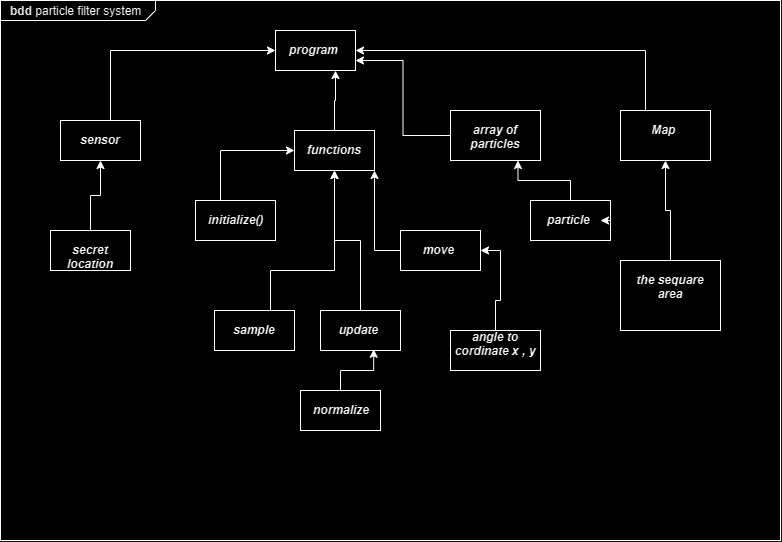

The diagram above was exported from draw.io. Its source (the exported page's mxGraphModel, read from the mxfile embedded in the PNG):
<mxGraphModel dx="835" dy="446" grid="1" gridSize="10" guides="1" tooltips="1" connect="1" arrows="1" fold="1" page="1" pageScale="1" pageWidth="827" pageHeight="1169" math="0" shadow="0">
  <root>
    <mxCell id="0" />
    <mxCell id="1" parent="0" />
    <mxCell id="lRjyKUpfaX5VeA-2tSMY-4" value="&lt;p style=&quot;margin:0px;margin-top:4px;margin-left:10px;text-align:left;&quot;&gt;&lt;b&gt;bdd&lt;/b&gt;   particle filter system&lt;/p&gt;" style="html=1;shape=mxgraph.sysml.package;labelX=155.6;align=left;spacingLeft=10;overflow=fill;recursiveResize=0;" vertex="1" parent="1">
      <mxGeometry x="80" y="30" width="780" height="540" as="geometry" />
    </mxCell>
    <mxCell id="lRjyKUpfaX5VeA-2tSMY-10" value="&lt;p style=&quot;margin:13px;&quot;&gt;&lt;b&gt;&lt;i&gt;program&amp;nbsp;&lt;/i&gt;&lt;/b&gt;&lt;/p&gt;" style="shape=rect;html=1;overflow=fill;whiteSpace=wrap;align=center;" vertex="1" parent="1">
      <mxGeometry x="355" y="60" width="80" height="40" as="geometry" />
    </mxCell>
    <mxCell id="n3EuqmTNPKmuVEslDI6k-4" style="edgeStyle=orthogonalEdgeStyle;rounded=0;orthogonalLoop=1;jettySize=auto;html=1;entryX=1;entryY=0.75;entryDx=0;entryDy=0;" edge="1" parent="1" source="n3EuqmTNPKmuVEslDI6k-1" target="lRjyKUpfaX5VeA-2tSMY-10">
      <mxGeometry relative="1" as="geometry" />
    </mxCell>
    <mxCell id="n3EuqmTNPKmuVEslDI6k-1" value="&lt;p style=&quot;margin:13px;&quot;&gt;&lt;b&gt;&lt;i&gt;array of particles&lt;/i&gt;&lt;/b&gt;&lt;/p&gt;" style="shape=rect;html=1;overflow=fill;whiteSpace=wrap;align=center;" vertex="1" parent="1">
      <mxGeometry x="530" y="140" width="90" height="50" as="geometry" />
    </mxCell>
    <mxCell id="n3EuqmTNPKmuVEslDI6k-3" style="edgeStyle=orthogonalEdgeStyle;rounded=0;orthogonalLoop=1;jettySize=auto;html=1;entryX=0.75;entryY=1;entryDx=0;entryDy=0;" edge="1" parent="1" source="n3EuqmTNPKmuVEslDI6k-2" target="n3EuqmTNPKmuVEslDI6k-1">
      <mxGeometry relative="1" as="geometry" />
    </mxCell>
    <mxCell id="n3EuqmTNPKmuVEslDI6k-2" value="&lt;p style=&quot;margin:13px;&quot;&gt;&lt;b&gt;&lt;i&gt;particle&amp;nbsp;&lt;/i&gt;&lt;/b&gt;&lt;/p&gt;" style="shape=rect;html=1;overflow=fill;whiteSpace=wrap;align=center;" vertex="1" parent="1">
      <mxGeometry x="610" y="230" width="80" height="40" as="geometry" />
    </mxCell>
    <mxCell id="n3EuqmTNPKmuVEslDI6k-6" style="edgeStyle=orthogonalEdgeStyle;rounded=0;orthogonalLoop=1;jettySize=auto;html=1;entryX=0.75;entryY=1;entryDx=0;entryDy=0;" edge="1" parent="1" source="n3EuqmTNPKmuVEslDI6k-5" target="lRjyKUpfaX5VeA-2tSMY-10">
      <mxGeometry relative="1" as="geometry" />
    </mxCell>
    <mxCell id="n3EuqmTNPKmuVEslDI6k-5" value="&lt;p style=&quot;margin:13px;&quot;&gt;&lt;b&gt;&lt;i&gt;functions&amp;nbsp;&lt;/i&gt;&lt;/b&gt;&lt;/p&gt;" style="shape=rect;html=1;overflow=fill;whiteSpace=wrap;align=center;" vertex="1" parent="1">
      <mxGeometry x="374" y="160" width="80" height="40" as="geometry" />
    </mxCell>
    <mxCell id="n3EuqmTNPKmuVEslDI6k-8" style="edgeStyle=orthogonalEdgeStyle;rounded=0;orthogonalLoop=1;jettySize=auto;html=1;entryX=1;entryY=1;entryDx=0;entryDy=0;" edge="1" parent="1" source="n3EuqmTNPKmuVEslDI6k-7" target="n3EuqmTNPKmuVEslDI6k-5">
      <mxGeometry relative="1" as="geometry" />
    </mxCell>
    <mxCell id="n3EuqmTNPKmuVEslDI6k-7" value="&lt;p style=&quot;margin:13px;&quot;&gt;&lt;b&gt;&lt;i&gt;move&amp;nbsp;&lt;/i&gt;&lt;/b&gt;&lt;/p&gt;" style="shape=rect;html=1;overflow=fill;whiteSpace=wrap;align=center;" vertex="1" parent="1">
      <mxGeometry x="480" y="260" width="80" height="40" as="geometry" />
    </mxCell>
    <mxCell id="n3EuqmTNPKmuVEslDI6k-11" style="edgeStyle=orthogonalEdgeStyle;rounded=0;orthogonalLoop=1;jettySize=auto;html=1;" edge="1" parent="1" source="n3EuqmTNPKmuVEslDI6k-10" target="n3EuqmTNPKmuVEslDI6k-5">
      <mxGeometry relative="1" as="geometry" />
    </mxCell>
    <mxCell id="n3EuqmTNPKmuVEslDI6k-10" value="&lt;p style=&quot;margin:13px;&quot;&gt;&lt;b&gt;&lt;i&gt;update&amp;nbsp;&lt;/i&gt;&lt;/b&gt;&lt;/p&gt;" style="shape=rect;html=1;overflow=fill;whiteSpace=wrap;align=center;" vertex="1" parent="1">
      <mxGeometry x="400" y="340" width="80" height="40" as="geometry" />
    </mxCell>
    <mxCell id="n3EuqmTNPKmuVEslDI6k-13" style="edgeStyle=orthogonalEdgeStyle;rounded=0;orthogonalLoop=1;jettySize=auto;html=1;entryX=0;entryY=0.5;entryDx=0;entryDy=0;" edge="1" parent="1" source="n3EuqmTNPKmuVEslDI6k-12" target="n3EuqmTNPKmuVEslDI6k-5">
      <mxGeometry relative="1" as="geometry">
        <Array as="points">
          <mxPoint x="300" y="180" />
        </Array>
      </mxGeometry>
    </mxCell>
    <mxCell id="n3EuqmTNPKmuVEslDI6k-12" value="&lt;p style=&quot;margin:13px;&quot;&gt;&lt;b&gt;&lt;i&gt;initialize()&lt;/i&gt;&lt;/b&gt;&lt;/p&gt;" style="shape=rect;html=1;overflow=fill;whiteSpace=wrap;align=center;" vertex="1" parent="1">
      <mxGeometry x="275" y="230" width="80" height="40" as="geometry" />
    </mxCell>
    <mxCell id="n3EuqmTNPKmuVEslDI6k-18" style="edgeStyle=orthogonalEdgeStyle;rounded=0;orthogonalLoop=1;jettySize=auto;html=1;" edge="1" parent="1" source="n3EuqmTNPKmuVEslDI6k-17" target="n3EuqmTNPKmuVEslDI6k-5">
      <mxGeometry relative="1" as="geometry">
        <Array as="points">
          <mxPoint x="350" y="300" />
          <mxPoint x="414" y="300" />
        </Array>
      </mxGeometry>
    </mxCell>
    <mxCell id="n3EuqmTNPKmuVEslDI6k-17" value="&lt;p style=&quot;margin:13px;&quot;&gt;&lt;b&gt;&lt;i&gt;sample&lt;/i&gt;&lt;/b&gt;&lt;/p&gt;" style="shape=rect;html=1;overflow=fill;whiteSpace=wrap;align=center;" vertex="1" parent="1">
      <mxGeometry x="294" y="340" width="80" height="40" as="geometry" />
    </mxCell>
    <mxCell id="n3EuqmTNPKmuVEslDI6k-19" value="&lt;p style=&quot;margin:13px;&quot;&gt;&lt;b&gt;&lt;i&gt;normalize&lt;/i&gt;&lt;/b&gt;&lt;/p&gt;" style="shape=rect;html=1;overflow=fill;whiteSpace=wrap;align=center;" vertex="1" parent="1">
      <mxGeometry x="380" y="420" width="80" height="40" as="geometry" />
    </mxCell>
    <mxCell id="n3EuqmTNPKmuVEslDI6k-20" style="edgeStyle=orthogonalEdgeStyle;rounded=0;orthogonalLoop=1;jettySize=auto;html=1;entryX=0.665;entryY=0.97;entryDx=0;entryDy=0;entryPerimeter=0;" edge="1" parent="1" source="n3EuqmTNPKmuVEslDI6k-19" target="n3EuqmTNPKmuVEslDI6k-10">
      <mxGeometry relative="1" as="geometry" />
    </mxCell>
    <mxCell id="bkQLgp0LLAmhnzpiQJAm-2" style="edgeStyle=orthogonalEdgeStyle;rounded=0;orthogonalLoop=1;jettySize=auto;html=1;entryX=1;entryY=0.5;entryDx=0;entryDy=0;" edge="1" parent="1" source="bkQLgp0LLAmhnzpiQJAm-1" target="n3EuqmTNPKmuVEslDI6k-7">
      <mxGeometry relative="1" as="geometry" />
    </mxCell>
    <mxCell id="bkQLgp0LLAmhnzpiQJAm-1" value="&lt;b&gt;&lt;i&gt;angle to cordinate x , y&lt;br&gt;&lt;/i&gt;&lt;/b&gt;" style="shape=rect;html=1;overflow=fill;whiteSpace=wrap;align=center;" vertex="1" parent="1">
      <mxGeometry x="530" y="360" width="90" height="40" as="geometry" />
    </mxCell>
    <mxCell id="bkQLgp0LLAmhnzpiQJAm-4" style="edgeStyle=orthogonalEdgeStyle;rounded=0;orthogonalLoop=1;jettySize=auto;html=1;entryX=0;entryY=0.5;entryDx=0;entryDy=0;" edge="1" parent="1" source="bkQLgp0LLAmhnzpiQJAm-3" target="lRjyKUpfaX5VeA-2tSMY-10">
      <mxGeometry relative="1" as="geometry">
        <Array as="points">
          <mxPoint x="190" y="80" />
        </Array>
      </mxGeometry>
    </mxCell>
    <mxCell id="bkQLgp0LLAmhnzpiQJAm-3" value="&lt;p style=&quot;margin:13px;&quot;&gt;&lt;b&gt;&lt;i&gt;sensor&lt;/i&gt;&lt;/b&gt;&lt;/p&gt;" style="shape=rect;html=1;overflow=fill;whiteSpace=wrap;align=center;" vertex="1" parent="1">
      <mxGeometry x="140" y="150" width="80" height="40" as="geometry" />
    </mxCell>
    <mxCell id="bkQLgp0LLAmhnzpiQJAm-7" style="edgeStyle=orthogonalEdgeStyle;rounded=0;orthogonalLoop=1;jettySize=auto;html=1;" edge="1" parent="1" source="bkQLgp0LLAmhnzpiQJAm-6" target="bkQLgp0LLAmhnzpiQJAm-3">
      <mxGeometry relative="1" as="geometry" />
    </mxCell>
    <mxCell id="bkQLgp0LLAmhnzpiQJAm-6" value="&lt;p style=&quot;margin:13px;&quot;&gt;&lt;b&gt;&lt;i&gt;secret location&lt;/i&gt;&lt;/b&gt;&lt;/p&gt;" style="shape=rect;html=1;overflow=fill;whiteSpace=wrap;align=center;" vertex="1" parent="1">
      <mxGeometry x="130" y="260" width="80" height="40" as="geometry" />
    </mxCell>
    <mxCell id="JqqSTtElw_n3LWuwqKAN-2" style="edgeStyle=orthogonalEdgeStyle;rounded=0;orthogonalLoop=1;jettySize=auto;html=1;entryX=1;entryY=0.5;entryDx=0;entryDy=0;" edge="1" parent="1" source="JqqSTtElw_n3LWuwqKAN-1" target="lRjyKUpfaX5VeA-2tSMY-10">
      <mxGeometry relative="1" as="geometry">
        <Array as="points">
          <mxPoint x="725" y="80" />
        </Array>
      </mxGeometry>
    </mxCell>
    <mxCell id="JqqSTtElw_n3LWuwqKAN-1" value="&lt;p style=&quot;margin:13px;&quot;&gt;&lt;b&gt;&lt;i&gt;Map&amp;nbsp;&lt;/i&gt;&lt;/b&gt;&lt;/p&gt;" style="shape=rect;html=1;overflow=fill;whiteSpace=wrap;align=center;" vertex="1" parent="1">
      <mxGeometry x="700" y="140" width="90" height="50" as="geometry" />
    </mxCell>
    <mxCell id="JqqSTtElw_n3LWuwqKAN-4" style="edgeStyle=orthogonalEdgeStyle;rounded=0;orthogonalLoop=1;jettySize=auto;html=1;entryX=0.5;entryY=1;entryDx=0;entryDy=0;" edge="1" parent="1" source="JqqSTtElw_n3LWuwqKAN-3" target="JqqSTtElw_n3LWuwqKAN-1">
      <mxGeometry relative="1" as="geometry" />
    </mxCell>
    <mxCell id="JqqSTtElw_n3LWuwqKAN-3" value="&lt;p style=&quot;margin:13px;&quot;&gt;&lt;b&gt;&lt;i&gt;the sequare area&lt;/i&gt;&lt;/b&gt;&lt;/p&gt;" style="shape=rect;html=1;overflow=fill;whiteSpace=wrap;align=center;" vertex="1" parent="1">
      <mxGeometry x="700" y="290" width="100" height="70" as="geometry" />
    </mxCell>
    <mxCell id="D8wnQ-87fzNNGNTnPI9Z-1" style="edgeStyle=orthogonalEdgeStyle;rounded=0;orthogonalLoop=1;jettySize=auto;html=1;exitX=1;exitY=0.5;exitDx=0;exitDy=0;entryX=0.875;entryY=0.5;entryDx=0;entryDy=0;entryPerimeter=0;" edge="1" parent="1" source="n3EuqmTNPKmuVEslDI6k-2" target="n3EuqmTNPKmuVEslDI6k-2">
      <mxGeometry relative="1" as="geometry" />
    </mxCell>
  </root>
</mxGraphModel>